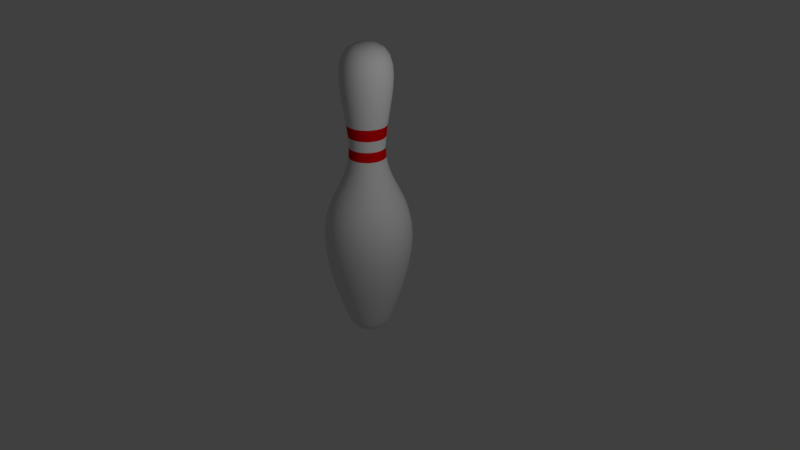 # Source: Pin.blend  (saved by Blender 2.78.0; exported with 4.5.12 LTS)
import bpy
from mathutils import Matrix  # noqa: F401  (used for matrix-valued properties, if any)

bpy.ops.wm.read_factory_settings(use_empty=True)
scene = bpy.context.scene
scene.name = 'Scene'

# ---- collections
col_collection_1 = bpy.data.collections.new('Collection 1'); scene.collection.children.link(col_collection_1)

# ---- materials (node trees are filled in below, after node groups)
mat_strape = bpy.data.materials.new('Strape')
mat_strape.alpha_threshold = 0.0
mat_strape.use_transparent_shadow = False
mat_strape.diffuse_color = (0.8, 0.0, 0.002943, 1.0)
mat_strape.roughness = 0.5
mat_pin = bpy.data.materials.new('Pin')
mat_pin.alpha_threshold = 0.0
mat_pin.use_transparent_shadow = False
mat_pin.roughness = 0.5

# ---- material node trees

# ---- world
world_world = bpy.data.worlds.new('World'); scene.world = world_world
world_world.color = (0.05088, 0.05088, 0.05088)
world_world.use_sun_shadow = False
world_world.sun_shadow_jitter_overblur = 0.0
world_world.cycles.sampling_method = 'MANUAL'

# ---- cameras
cam_camera = bpy.data.cameras.new('Camera')
cam_camera.clip_end = 100.0
cam_camera.lens = 35.0
cam_camera.sensor_width = 32.0
cam_camera.sensor_height = 18.0
cam_camera.ortho_scale = 7.314
cam_camera.dof.focus_distance = 0.0
cam_camera.dof.aperture_fstop = 128.0

# ---- lights
light_lamp = bpy.data.lights.new('Lamp', 'POINT')
light_lamp.transmission_factor = 0.0
light_lamp.cutoff_distance = 30.0
light_lamp.energy = 100.0
light_lamp.shadow_buffer_clip_start = 1.001
light_lamp.shadow_soft_size = 0.1
light_lamp.shadow_maximum_resolution = 0.006
light_lamp.use_absolute_resolution = True

# ---- meshes
me_mesh = bpy.data.meshes.new('Mesh')
me_mesh.from_pydata([(0.2244, 3.729, -6.054e-07), (0.2924, 0.1687, -4.052e-08), (0.2397, 0.05831, -2.396e-08), (0.2205, 0.03687, -1.802e-08), (0.1984, 0.02146, -1.239e-08), (0.1722, 0.01108, -7.398e-09), (0.1404, 0.004741, -3.347e-09), (0.127, 3.781, -0.03403), (0.2168, 3.729, -0.05809), (0.2747, 3.647, -0.07359), (0.3058, 3.54, -0.08195), (0.3155, 3.415, -0.08455), (0.309, 3.274, -0.08281), (0.2916, 3.124, -0.07813), (0.2684, 2.968, -0.07191), (0.2447, 2.812, -0.06557), (0.2258, 2.661, -0.06051), (0.2169, 2.52, -0.05813), (0.2233, 2.393, -0.05983), (0.2514, 2.255, -0.06735), (0.293, 2.134, -0.07852), (0.3431, 2.022, -0.09194), (0.3965, 1.911, -0.1063), (0.4481, 1.797, -0.1201), (0.4926, 1.671, -0.132), (0.5251, 1.526, -0.1407), (0.5402, 1.357, -0.1447), (0.5328, 1.155, -0.1428), (0.4979, 0.9148, -0.1334), (0.4303, 0.629, -0.1153), (0.3248, 0.2907, -0.08702), (0.3019, 0.2242, -0.0809), (0.2824, 0.1687, -0.07567), (0.265, 0.1232, -0.071), (0.2484, 0.08677, -0.06656), (0.2315, 0.05831, -0.06203), (0.213, 0.03687, -0.05707), (0.1916, 0.02146, -0.05135), (0.1663, 0.01108, -0.04456), (0.1357, 0.004741, -0.03635), (0.09856, 0.001444, -0.02641), (0.05375, 0.000195, -0.0144), (0.1139, 3.781, -0.06574), (0.1944, 3.729, -0.1122), (0.2463, 3.647, -0.1422), (0.2742, 3.54, -0.1583), (0.2829, 3.415, -0.1633), (0.2771, 3.274, -0.16), (0.2614, 3.124, -0.1509), (0.2406, 2.968, -0.1389), (0.2194, 2.812, -0.1267), (0.2025, 2.661, -0.1169), (0.1945, 2.52, -0.1123), (0.2002, 2.393, -0.1156), (0.2254, 2.255, -0.1301), (0.2627, 2.134, -0.1517), (0.3076, 2.022, -0.1776), (0.3555, 1.911, -0.2053), (0.4017, 1.797, -0.232), (0.4417, 1.671, -0.255), (0.4707, 1.526, -0.2718), (0.4843, 1.357, -0.2796), (0.4777, 1.155, -0.2758), (0.4464, 0.9148, -0.2577), (0.3858, 0.629, -0.2227), (0.2912, 0.2907, -0.1681), (0.2707, 0.2242, -0.1563), (0.2532, 0.1687, -0.1462), (0.2376, 0.1232, -0.1372), (0.2227, 0.08677, -0.1286), (0.2075, 0.05831, -0.1198), (0.1909, 0.03687, -0.1102), (0.1718, 0.02146, -0.0992), (0.1491, 0.01108, -0.08608), (0.1216, 0.004741, -0.07022), (0.08836, 0.001444, -0.05102), (0.04819, 0.000195, -0.02782), (0.09296, 3.781, -0.09296), (0.1587, 3.729, -0.1587), (0.2011, 3.647, -0.2011), (0.2239, 3.54, -0.2239), (0.231, 3.415, -0.231), (0.2262, 3.274, -0.2262), (0.2134, 3.124, -0.2134), (0.1965, 2.968, -0.1965), (0.1791, 2.812, -0.1791), (0.1653, 2.661, -0.1653), (0.1588, 2.52, -0.1588), (0.1635, 2.393, -0.1635), (0.184, 2.255, -0.184), (0.2145, 2.134, -0.2145), (0.2512, 2.022, -0.2512), (0.2903, 1.911, -0.2903), (0.328, 1.797, -0.328), (0.3606, 1.671, -0.3606), (0.3844, 1.526, -0.3844), (0.3954, 1.357, -0.3954), (0.3901, 1.155, -0.3901), (0.3645, 0.9148, -0.3645), (0.315, 0.629, -0.315), (0.2377, 0.2907, -0.2377), (0.221, 0.2242, -0.221), (0.2067, 0.1687, -0.2067), (0.194, 0.1232, -0.194), (0.1819, 0.08677, -0.1819), (0.1695, 0.05831, -0.1695), (0.1559, 0.03687, -0.1559), (0.1403, 0.02146, -0.1403), (0.1217, 0.01108, -0.1217), (0.09931, 0.004741, -0.09931), (0.07215, 0.001444, -0.07215), (0.03934, 0.000195, -0.03934), (0.06573, 3.781, -0.1139), (0.1122, 3.729, -0.1944), (0.1422, 3.647, -0.2463), (0.1583, 3.54, -0.2742), (0.1633, 3.415, -0.2829), (0.16, 3.274, -0.2771), (0.1509, 3.124, -0.2614), (0.1389, 2.968, -0.2406), (0.1267, 2.812, -0.2194), (0.1169, 2.661, -0.2025), (0.1123, 2.52, -0.1945), (0.1156, 2.393, -0.2002), (0.1301, 2.255, -0.2254), (0.1517, 2.134, -0.2627), (0.1776, 2.022, -0.3076), (0.2053, 1.911, -0.3555), (0.2319, 1.797, -0.4017), (0.255, 1.671, -0.4417), (0.2718, 1.526, -0.4707), (0.2796, 1.357, -0.4843), (0.2758, 1.155, -0.4777), (0.2577, 0.9148, -0.4464), (0.2227, 0.629, -0.3858), (0.1681, 0.2907, -0.2912), (0.1563, 0.2242, -0.2707), (0.1462, 0.1687, -0.2532), (0.1372, 0.1232, -0.2376), (0.1286, 0.08677, -0.2227), (0.1198, 0.05831, -0.2075), (0.1102, 0.03687, -0.1909), (0.0992, 0.02146, -0.1718), (0.08607, 0.01108, -0.1491), (0.07022, 0.004741, -0.1216), (0.05102, 0.001444, -0.08836), (0.02782, 0.000195, -0.04819), (0.03403, 3.781, -0.127), (0.05809, 3.729, -0.2168), (0.07359, 3.647, -0.2747), (0.08195, 3.54, -0.3058), (0.08455, 3.415, -0.3155), (0.08281, 3.274, -0.309), (0.07813, 3.124, -0.2916), (0.07191, 2.968, -0.2684), (0.06557, 2.812, -0.2447), (0.06051, 2.661, -0.2258), (0.05813, 2.52, -0.2169), (0.05983, 2.393, -0.2233), (0.06735, 2.255, -0.2514), (0.07852, 2.134, -0.293), (0.09194, 2.022, -0.3431), (0.1063, 1.911, -0.3965), (0.1201, 1.797, -0.4481), (0.132, 1.671, -0.4926), (0.1407, 1.526, -0.5251), (0.1447, 1.357, -0.5402), (0.1428, 1.155, -0.5328), (0.1334, 0.9148, -0.4979), (0.1153, 0.629, -0.4303), (0.08702, 0.2907, -0.3248), (0.0809, 0.2242, -0.3019), (0.07567, 0.1687, -0.2824), (0.071, 0.1232, -0.265), (0.06656, 0.08677, -0.2484), (0.06203, 0.05831, -0.2315), (0.05707, 0.03687, -0.213), (0.05135, 0.02146, -0.1916), (0.04456, 0.01108, -0.1663), (0.03635, 0.004741, -0.1357), (0.02641, 0.001444, -0.09856), (0.0144, 0.000195, -0.05375), (3.725e-09, 3.781, -0.1315), (-7.451e-09, 3.729, -0.2244), (7.451e-09, 3.647, -0.2843), (2.235e-08, 3.54, -0.3166), (0.0, 3.415, -0.3267), (3.725e-08, 3.274, -0.3199), (2.235e-08, 3.124, -0.3019), (2.98e-08, 2.968, -0.2779), (2.98e-08, 2.812, -0.2534), (2.608e-08, 2.661, -0.2338), (2.608e-08, 2.52, -0.2246), (-1.118e-08, 2.393, -0.2312), (-2.235e-08, 2.255, -0.2602), (-3.725e-08, 2.134, -0.3034), (0.0, 2.022, -0.3552), (7.451e-09, 1.911, -0.4105), (-7.451e-09, 1.797, -0.4639), (1.49e-08, 1.671, -0.51), (0.0, 1.526, -0.5436), (5.96e-08, 1.357, -0.5592), (8.941e-08, 1.155, -0.5516), (8.941e-08, 0.9148, -0.5155), (1.49e-08, 0.629, -0.4455), (-1.49e-08, 0.2907, -0.3362), (-1.49e-08, 0.2242, -0.3126), (-1.49e-08, 0.1687, -0.2924), (-3.725e-08, 0.1232, -0.2743), (0.0, 0.08677, -0.2572), (-7.451e-09, 0.05831, -0.2397), (-7.451e-09, 0.03687, -0.2205), (7.451e-09, 0.02146, -0.1984), (-7.451e-09, 0.01108, -0.1721), (3.725e-09, 0.004741, -0.1404), (-7.451e-09, 0.001444, -0.102), (-1.863e-09, 0.000195, -0.05564), (-0.03403, 3.781, -0.127), (-0.05809, 3.729, -0.2168), (-0.07359, 3.647, -0.2747), (-0.08195, 3.54, -0.3058), (-0.08455, 3.415, -0.3155), (-0.08281, 3.274, -0.309), (-0.07813, 3.124, -0.2916), (-0.07191, 2.968, -0.2684), (-0.06557, 2.812, -0.2447), (-0.06051, 2.661, -0.2258), (-0.05813, 2.52, -0.2169), (-0.05983, 2.393, -0.2233), (-0.06735, 2.255, -0.2514), (-0.07852, 2.134, -0.293), (-0.09194, 2.022, -0.3431), (-0.1063, 1.911, -0.3965), (-0.1201, 1.797, -0.4481), (-0.132, 1.671, -0.4926), (-0.1407, 1.526, -0.5251), (-0.1447, 1.357, -0.5402), (-0.1428, 1.155, -0.5328), (-0.1334, 0.9148, -0.4979), (-0.1153, 0.629, -0.4303), (-0.08702, 0.2907, -0.3248), (-0.0809, 0.2242, -0.3019), (-0.07567, 0.1687, -0.2824), (-0.071, 0.1232, -0.265), (-0.06656, 0.08677, -0.2484), (-0.06203, 0.05831, -0.2315), (-0.05707, 0.03687, -0.213), (-0.05135, 0.02146, -0.1916), (-0.04456, 0.01108, -0.1663), (-0.03635, 0.004741, -0.1357), (-0.02641, 0.001444, -0.09856), (-0.0144, 0.000195, -0.05375), (-0.06573, 3.781, -0.1139), (-0.1122, 3.729, -0.1944), (-0.1422, 3.647, -0.2463), (-0.1583, 3.54, -0.2742), (-0.1633, 3.415, -0.2829), (-0.16, 3.274, -0.2771), (-0.1509, 3.124, -0.2614), (-0.1389, 2.968, -0.2406), (-0.1267, 2.812, -0.2194), (-0.1169, 2.661, -0.2025), (-0.1123, 2.52, -0.1945), (-0.1156, 2.393, -0.2002), (-0.1301, 2.255, -0.2254), (-0.1517, 2.134, -0.2627), (-0.1776, 2.022, -0.3076), (-0.2053, 1.911, -0.3555), (-0.2319, 1.797, -0.4017), (-0.255, 1.671, -0.4417), (-0.2718, 1.526, -0.4707), (-0.2796, 1.357, -0.4843), (-0.2758, 1.155, -0.4777), (-0.2577, 0.9148, -0.4464), (-0.2227, 0.629, -0.3858), (-0.1681, 0.2907, -0.2912), (-0.1563, 0.2242, -0.2707), (-0.1462, 0.1687, -0.2532), (-0.1372, 0.1232, -0.2376), (-0.1286, 0.08677, -0.2227), (-0.1198, 0.05831, -0.2075), (-0.1102, 0.03687, -0.1909), (-0.0992, 0.02146, -0.1718), (-0.08607, 0.01108, -0.1491), (-0.07022, 0.004741, -0.1216), (-0.05102, 0.001444, -0.08836), (-0.02782, 0.000195, -0.04819), (-0.09296, 3.781, -0.09296), (-0.1587, 3.729, -0.1587), (-0.2011, 3.647, -0.2011), (-0.2239, 3.54, -0.2239), (-0.231, 3.415, -0.231), (-0.2262, 3.274, -0.2262), (-0.2134, 3.124, -0.2134), (-0.1965, 2.968, -0.1965), (-0.1791, 2.812, -0.1791), (-0.1653, 2.661, -0.1653), (-0.1588, 2.52, -0.1588), (-0.1635, 2.393, -0.1635), (-0.184, 2.255, -0.184), (-0.2145, 2.134, -0.2145), (-0.2512, 2.022, -0.2512), (-0.2903, 1.911, -0.2903), (-0.328, 1.797, -0.328), (-0.3606, 1.671, -0.3606), (-0.3844, 1.526, -0.3844), (-0.3954, 1.357, -0.3954), (-0.3901, 1.155, -0.3901), (-0.3645, 0.9148, -0.3645), (-0.315, 0.629, -0.315), (-0.2377, 0.2907, -0.2377), (-0.221, 0.2242, -0.221), (-0.2067, 0.1687, -0.2067), (-0.194, 0.1232, -0.194), (-0.1819, 0.08677, -0.1819), (-0.1695, 0.05831, -0.1695), (-0.1559, 0.03687, -0.1559), (-0.1403, 0.02146, -0.1403), (-0.1217, 0.01108, -0.1217), (-0.09931, 0.004741, -0.09931), (-0.07215, 0.001444, -0.07215), (-0.03934, 0.000195, -0.03934), (-0.1139, 3.781, -0.06574), (-0.1944, 3.729, -0.1122), (-0.2463, 3.647, -0.1422), (-0.2742, 3.54, -0.1583), (-0.2829, 3.415, -0.1633), (-0.2771, 3.274, -0.16), (-0.2614, 3.124, -0.1509), (-0.2406, 2.968, -0.1389), (-0.2194, 2.812, -0.1267), (-0.2025, 2.661, -0.1169), (-0.1945, 2.52, -0.1123), (-0.2002, 2.393, -0.1156), (-0.2254, 2.255, -0.1301), (-0.2627, 2.134, -0.1517), (-0.3076, 2.022, -0.1776), (-0.3555, 1.911, -0.2053), (-0.4017, 1.797, -0.232), (-0.4417, 1.671, -0.255), (-0.4707, 1.526, -0.2718), (-0.4843, 1.357, -0.2796), (-0.4777, 1.155, -0.2758), (-0.4464, 0.9148, -0.2577), (-0.3858, 0.629, -0.2227), (-0.2912, 0.2907, -0.1681), (-0.2707, 0.2242, -0.1563), (-0.2532, 0.1687, -0.1462), (-0.2376, 0.1232, -0.1372), (-0.2227, 0.08677, -0.1286), (-0.2075, 0.05831, -0.1198), (-0.1909, 0.03687, -0.1102), (-0.1718, 0.02146, -0.0992), (-0.1491, 0.01108, -0.08607), (-0.1216, 0.004741, -0.07022), (-0.08836, 0.001444, -0.05102), (-0.04819, 0.000195, -0.02782), (-0.127, 3.781, -0.03403), (-0.2168, 3.729, -0.05809), (-0.2747, 3.647, -0.07359), (-0.3058, 3.54, -0.08195), (-0.3155, 3.415, -0.08455), (-0.309, 3.274, -0.08281), (-0.2916, 3.124, -0.07813), (-0.2684, 2.968, -0.07191), (-0.2447, 2.812, -0.06557), (-0.2258, 2.661, -0.06051), (-0.2169, 2.52, -0.05813), (-0.2233, 2.393, -0.05983), (-0.2514, 2.255, -0.06735), (-0.293, 2.134, -0.07852), (-0.3431, 2.022, -0.09194), (-0.3965, 1.911, -0.1063), (-0.4481, 1.797, -0.1201), (-0.4926, 1.671, -0.132), (-0.5251, 1.526, -0.1407), (-0.5402, 1.357, -0.1447), (-0.5328, 1.155, -0.1428), (-0.4979, 0.9148, -0.1334), (-0.4303, 0.629, -0.1153), (-0.3248, 0.2907, -0.08702), (-0.3019, 0.2242, -0.0809), (-0.2824, 0.1687, -0.07567), (-0.265, 0.1232, -0.071), (-0.2484, 0.08677, -0.06656), (-0.2315, 0.05831, -0.06203), (-0.213, 0.03687, -0.05707), (-0.1916, 0.02146, -0.05135), (-0.1663, 0.01108, -0.04456), (-0.1357, 0.004741, -0.03635), (-0.09856, 0.001444, -0.02641), (-0.05375, 0.000195, -0.0144), (-0.1315, 3.781, -6.262e-07), (-0.2244, 3.729, -6.038e-07), (-0.2843, 3.647, -5.778e-07), (-0.3166, 3.54, -5.852e-07), (-0.3267, 3.415, -5.48e-07), (-0.3199, 3.274, -5.554e-07), (-0.3019, 3.124, -5.107e-07), (-0.2779, 2.968, -4.66e-07), (-0.2534, 2.812, -4.958e-07), (-0.2338, 2.661, -4.399e-07), (-0.2246, 2.52, -4.288e-07), (-0.2312, 2.393, -3.58e-07), (-0.2602, 2.255, -3.245e-07), (-0.3034, 2.134, -3.021e-07), (-0.3552, 2.022, -3.319e-07), (-0.4105, 1.911, -3.17e-07), (-0.4639, 1.797, -2.648e-07), (-0.51, 1.671, -3.095e-07), (-0.5436, 1.526, -2.499e-07), (-0.5592, 1.357, -2.499e-07), (-0.5516, 1.155, -2.797e-07), (-0.5155, 0.9148, -2.35e-07), (-0.4455, 0.629, -1.233e-07), (-0.3362, 0.2907, -4.133e-08), (-0.3126, 0.2242, -2.643e-08), (-0.2924, 0.1687, 1.828e-08), (-0.2743, 0.1232, 1.828e-08), (-0.2572, 0.08677, -1.153e-08), (-0.2397, 0.05831, 3.375e-09), (-0.2205, 0.03687, -7.801e-09), (-0.1984, 0.02146, -1.153e-08), (-0.1721, 0.01108, -3.502e-10), (-0.1404, 0.004741, -3.502e-10), (-0.102, 0.001444, 7.1e-09), (-0.05564, 0.000195, 3.375e-09), (-0.127, 3.781, 0.03403), (-0.2168, 3.729, 0.05809), (-0.2747, 3.647, 0.07359), (-0.3058, 3.54, 0.08194), (-0.3155, 3.415, 0.08455), (-0.309, 3.274, 0.08281), (-0.2916, 3.124, 0.07813), (-0.2684, 2.968, 0.07191), (-0.2447, 2.812, 0.06557), (-0.2258, 2.661, 0.06051), (-0.2169, 2.52, 0.05812), (-0.2233, 2.393, 0.05983), (-0.2514, 2.255, 0.06735), (-0.293, 2.134, 0.07852), (-0.3431, 2.022, 0.09194), (-0.3965, 1.911, 0.1063), (-0.4481, 1.797, 0.1201), (-0.4926, 1.671, 0.132), (-0.5251, 1.526, 0.1407), (-0.5402, 1.357, 0.1447), (-0.5328, 1.155, 0.1428), (-0.4979, 0.9148, 0.1334), (-0.4303, 0.629, 0.1153), (-0.3248, 0.2907, 0.08702), (-0.3019, 0.2242, 0.0809), (-0.2824, 0.1687, 0.07567), (-0.265, 0.1232, 0.071), (-0.2484, 0.08677, 0.06656), (-0.2315, 0.05831, 0.06203), (-0.213, 0.03687, 0.05707), (-0.1916, 0.02146, 0.05135), (-0.1663, 0.01108, 0.04456), (-0.1357, 0.004741, 0.03635), (-0.09856, 0.001444, 0.02641), (-0.05375, 0.000195, 0.0144), (-0.1139, 3.781, 0.06573), (-0.1944, 3.729, 0.1122), (-0.2463, 3.647, 0.1422), (-0.2742, 3.54, 0.1583), (-0.2829, 3.415, 0.1633), (-0.2771, 3.274, 0.16), (-0.2614, 3.124, 0.1509), (-0.2406, 2.968, 0.1389), (-0.2194, 2.812, 0.1267), (-0.2025, 2.661, 0.1169), (-0.1945, 2.52, 0.1123), (-0.2002, 2.393, 0.1156), (-0.2254, 2.255, 0.1301), (-0.2627, 2.134, 0.1517), (-0.3076, 2.022, 0.1776), (-0.3555, 1.911, 0.2053), (-0.4017, 1.797, 0.2319), (-0.4417, 1.671, 0.255), (-0.4707, 1.526, 0.2718), (-0.4843, 1.357, 0.2796), (-0.4777, 1.155, 0.2758), (-0.4464, 0.9148, 0.2577), (-0.3858, 0.629, 0.2227), (-0.2912, 0.2907, 0.1681), (-0.2707, 0.2242, 0.1563), (-0.2532, 0.1687, 0.1462), (-0.2376, 0.1232, 0.1372), (-0.2227, 0.08677, 0.1286), (-0.2075, 0.05831, 0.1198), (-0.1909, 0.03687, 0.1102), (-0.1718, 0.02146, 0.0992), (-0.1491, 0.01108, 0.08607), (-0.1216, 0.004741, 0.07022), (-0.08836, 0.001444, 0.05102), (-0.04819, 0.000195, 0.02782), (-0.09296, 3.781, 0.09296), (-0.1587, 3.729, 0.1587), (-0.2011, 3.647, 0.2011), (-0.2239, 3.54, 0.2239), (-0.231, 3.415, 0.231), (-0.2262, 3.274, 0.2262), (-0.2134, 3.124, 0.2134), (-0.1965, 2.968, 0.1965), (-0.1791, 2.812, 0.1791), (-0.1653, 2.661, 0.1653), (-0.1588, 2.52, 0.1588), (-0.1635, 2.393, 0.1635), (-0.184, 2.255, 0.184), (-0.2145, 2.134, 0.2145), (-0.2512, 2.022, 0.2512), (-0.2903, 1.911, 0.2903), (-0.328, 1.797, 0.328), (-0.3606, 1.671, 0.3606), (-0.3844, 1.526, 0.3844), (-0.3954, 1.357, 0.3954), (-0.3901, 1.155, 0.3901), (-0.3645, 0.9148, 0.3645), (-0.315, 0.629, 0.315), (-0.2377, 0.2907, 0.2377), (-0.221, 0.2242, 0.221), (-0.2067, 0.1687, 0.2067), (-0.194, 0.1232, 0.194), (-0.1819, 0.08677, 0.1819), (-0.1695, 0.05831, 0.1695), (-0.1559, 0.03687, 0.1559), (-0.1403, 0.02146, 0.1403), (-0.1217, 0.01108, 0.1217), (-0.09931, 0.004741, 0.09931), (-0.07215, 0.001444, 0.07215), (-0.03934, 0.000195, 0.03934), (-0.06573, 3.781, 0.1139), (-0.1122, 3.729, 0.1944), (-0.1422, 3.647, 0.2463), (-0.1583, 3.54, 0.2742), (-0.1633, 3.415, 0.2829), (-0.16, 3.274, 0.2771), (-0.1509, 3.124, 0.2614), (-0.1389, 2.968, 0.2406), (-0.1267, 2.812, 0.2194), (-0.1169, 2.661, 0.2025), (-0.1123, 2.52, 0.1945), (-0.1156, 2.393, 0.2002), (-0.1301, 2.255, 0.2254), (-0.1517, 2.134, 0.2627), (-0.1776, 2.022, 0.3076), (-0.2053, 1.911, 0.3555), (-0.2319, 1.797, 0.4017), (-0.255, 1.671, 0.4417), (-0.2718, 1.526, 0.4707), (-0.2796, 1.357, 0.4843), (-0.2758, 1.155, 0.4777), (-0.2577, 0.9148, 0.4464), (-0.2227, 0.629, 0.3858), (-0.1681, 0.2907, 0.2912), (-0.1563, 0.2242, 0.2707), (-0.1462, 0.1687, 0.2532), (-0.1372, 0.1232, 0.2376), (-0.1286, 0.08677, 0.2227), (-0.1198, 0.05831, 0.2075), (-0.1102, 0.03687, 0.1909), (-0.0992, 0.02146, 0.1718), (-0.08607, 0.01108, 0.1491), (-0.07022, 0.004741, 0.1216), (-0.05102, 0.001444, 0.08836), (-0.02782, 0.000195, 0.04819), (-0.03403, 3.781, 0.127), (-0.05809, 3.729, 0.2168), (-0.07359, 3.647, 0.2747), (-0.08195, 3.54, 0.3058), (-0.08455, 3.415, 0.3155), (-0.08281, 3.274, 0.309), (-0.07813, 3.124, 0.2916), (-0.07191, 2.968, 0.2684), (-0.06557, 2.812, 0.2447), (-0.06051, 2.661, 0.2258), (-0.05813, 2.52, 0.2169), (-0.05983, 2.393, 0.2233), (-0.06735, 2.255, 0.2514), (-0.07852, 2.134, 0.293), (-0.09194, 2.022, 0.3431), (-0.1063, 1.911, 0.3965), (-0.1201, 1.797, 0.4481), (-0.132, 1.671, 0.4926), (-0.1407, 1.526, 0.5251), (-0.1447, 1.357, 0.5402), (-0.1428, 1.155, 0.5328), (-0.1334, 0.9148, 0.4979), (-0.1153, 0.629, 0.4303), (-0.08702, 0.2907, 0.3248), (-0.0809, 0.2242, 0.3019), (-0.07567, 0.1687, 0.2824), (-0.071, 0.1232, 0.265), (-0.06656, 0.08677, 0.2484), (-0.06203, 0.05831, 0.2315), (-0.05707, 0.03687, 0.213), (-0.05135, 0.02146, 0.1916), (-0.04456, 0.01108, 0.1663), (-0.03635, 0.004741, 0.1357), (-0.02641, 0.001444, 0.09856), (-0.0144, 0.000195, 0.05375), (3.725e-09, 3.781, 0.1315), (-1.118e-08, 3.729, 0.2244), (7.451e-09, 3.647, 0.2843), (-3.725e-08, 3.54, 0.3166), (1.49e-08, 3.415, 0.3267), (-2.235e-08, 3.274, 0.3199), (-2.235e-08, 3.124, 0.3019), (2.98e-08, 2.968, 0.2779), (-1.49e-08, 2.812, 0.2534), (-1.118e-08, 2.661, 0.2338), (-7.451e-09, 2.52, 0.2246), (7.451e-09, 2.393, 0.2312), (5.96e-08, 2.255, 0.2602), (4.47e-08, 2.134, 0.3034), (0.0, 2.022, 0.3552), (0.0, 1.911, 0.4105), (4.47e-08, 1.797, 0.4639), (-4.47e-08, 1.671, 0.51), (-1.49e-08, 1.526, 0.5436), (-1.49e-08, 1.357, 0.5592), (-1.192e-07, 1.155, 0.5516), (-8.941e-08, 0.9148, 0.5155), (-3.725e-08, 0.629, 0.4455), (1.49e-08, 0.2907, 0.3362), (2.98e-08, 0.2242, 0.3126), (4.47e-08, 0.1687, 0.2924), (5.215e-08, 0.1232, 0.2743), (2.235e-08, 0.08677, 0.2572), (4.098e-08, 0.05831, 0.2397), (1.863e-08, 0.03687, 0.2205), (1.49e-08, 0.02146, 0.1984), (0.0, 0.01108, 0.1721), (7.451e-09, 0.004741, 0.1404), (9.313e-09, 0.001444, 0.102), (-1.863e-09, 0.000195, 0.05564), (0.0, 0.0, 0.0), (0.03403, 3.781, 0.127), (0.05809, 3.729, 0.2168), (0.07359, 3.647, 0.2747), (0.08195, 3.54, 0.3058), (0.08455, 3.415, 0.3155), (0.08281, 3.274, 0.309), (0.07813, 3.124, 0.2916), (0.07191, 2.968, 0.2684), (0.06557, 2.812, 0.2447), (0.06051, 2.661, 0.2258), (0.05813, 2.52, 0.2169), (0.05983, 2.393, 0.2233), (0.06735, 2.255, 0.2514), (0.07852, 2.134, 0.293), (0.09194, 2.022, 0.3431), (0.1063, 1.911, 0.3965), (0.1201, 1.797, 0.4481), (0.132, 1.671, 0.4926), (0.1407, 1.526, 0.5251), (0.1447, 1.357, 0.5402), (0.1428, 1.155, 0.5328), (0.1334, 0.9148, 0.4979), (0.1153, 0.629, 0.4303), (0.08702, 0.2907, 0.3248), (0.0809, 0.2242, 0.3019), (0.07567, 0.1687, 0.2824), (0.071, 0.1232, 0.265), (0.06656, 0.08677, 0.2484), (0.06203, 0.05831, 0.2315), (0.05707, 0.03687, 0.213), (0.05135, 0.02146, 0.1916), (0.04456, 0.01108, 0.1663), (0.03635, 0.004741, 0.1357), (0.02641, 0.001444, 0.09856), (0.0144, 0.000195, 0.05375), (0.0, 3.8, -6.191e-07), (0.06573, 3.781, 0.1139), (0.1122, 3.729, 0.1944), (0.1422, 3.647, 0.2463), (0.1583, 3.54, 0.2742), (0.1633, 3.415, 0.2829), (0.16, 3.274, 0.2771), (0.1509, 3.124, 0.2614), (0.1389, 2.968, 0.2406), (0.1267, 2.812, 0.2194), (0.1169, 2.661, 0.2025), (0.1123, 2.52, 0.1945), (0.1156, 2.393, 0.2002), (0.1301, 2.255, 0.2254), (0.1517, 2.134, 0.2627), (0.1776, 2.022, 0.3076), (0.2053, 1.911, 0.3555), (0.2319, 1.797, 0.4017), (0.255, 1.671, 0.4417), (0.2718, 1.526, 0.4707), (0.2796, 1.357, 0.4843), (0.2758, 1.155, 0.4777), (0.2577, 0.9148, 0.4464), (0.2227, 0.629, 0.3858), (0.1681, 0.2907, 0.2912), (0.1563, 0.2242, 0.2707), (0.1462, 0.1687, 0.2532), (0.1372, 0.1232, 0.2376), (0.1286, 0.08677, 0.2227), (0.1198, 0.05831, 0.2075), (0.1102, 0.03687, 0.1909), (0.0992, 0.02146, 0.1718), (0.08607, 0.01108, 0.1491), (0.07022, 0.004741, 0.1216), (0.05102, 0.001444, 0.08836), (0.02782, 0.000195, 0.04819), (0.09296, 3.781, 0.09296), (0.1587, 3.729, 0.1587), (0.2011, 3.647, 0.2011), (0.2239, 3.54, 0.2239), (0.231, 3.415, 0.231), (0.2262, 3.274, 0.2262), (0.2134, 3.124, 0.2134), (0.1965, 2.968, 0.1965), (0.1791, 2.812, 0.1791), (0.1653, 2.661, 0.1653), (0.1588, 2.52, 0.1588), (0.1635, 2.393, 0.1635), (0.184, 2.255, 0.184), (0.2145, 2.134, 0.2145), (0.2512, 2.022, 0.2512), (0.2903, 1.911, 0.2903), (0.328, 1.797, 0.328), (0.3606, 1.671, 0.3606), (0.3844, 1.526, 0.3844), (0.3954, 1.357, 0.3954), (0.3901, 1.155, 0.3901), (0.3645, 0.9148, 0.3645), (0.315, 0.629, 0.315), (0.2377, 0.2907, 0.2377), (0.221, 0.2242, 0.221), (0.2067, 0.1687, 0.2067), (0.194, 0.1232, 0.194), (0.1819, 0.08677, 0.1819), (0.1695, 0.05831, 0.1695), (0.1559, 0.03687, 0.1559), (0.1403, 0.02146, 0.1403), (0.1217, 0.01108, 0.1217), (0.09931, 0.004741, 0.09931), (0.07215, 0.001444, 0.07215), (0.03934, 0.000195, 0.03934), (0.1139, 3.781, 0.06573), (0.1944, 3.729, 0.1122), (0.2463, 3.647, 0.1422), (0.2742, 3.54, 0.1583), (0.2829, 3.415, 0.1633), (0.2771, 3.274, 0.16), (0.2614, 3.124, 0.1509), (0.2406, 2.968, 0.1389), (0.2194, 2.812, 0.1267), (0.2025, 2.661, 0.1169), (0.1945, 2.52, 0.1123), (0.2002, 2.393, 0.1156), (0.2254, 2.255, 0.1301), (0.2627, 2.134, 0.1517), (0.3076, 2.022, 0.1776), (0.3555, 1.911, 0.2053), (0.4017, 1.797, 0.2319), (0.4417, 1.671, 0.255), (0.4707, 1.526, 0.2718), (0.4843, 1.357, 0.2796), (0.4777, 1.155, 0.2758), (0.4464, 0.9148, 0.2577), (0.3858, 0.629, 0.2227), (0.2912, 0.2907, 0.1681), (0.2707, 0.2242, 0.1563), (0.2532, 0.1687, 0.1462), (0.2376, 0.1232, 0.1372), (0.2227, 0.08677, 0.1286), (0.2075, 0.05831, 0.1198), (0.1909, 0.03687, 0.1102), (0.1718, 0.02146, 0.0992), (0.1491, 0.01108, 0.08607), (0.1216, 0.004741, 0.07022), (0.08836, 0.001444, 0.05102), (0.04819, 0.000195, 0.02782), (0.127, 3.781, 0.03403), (0.2168, 3.729, 0.05809), (0.2747, 3.647, 0.07359), (0.3058, 3.54, 0.08194), (0.3155, 3.415, 0.08455), (0.309, 3.274, 0.08281), (0.2916, 3.124, 0.07813), (0.2684, 2.968, 0.07191), (0.2447, 2.812, 0.06557), (0.2258, 2.661, 0.06051), (0.2169, 2.52, 0.05812), (0.2233, 2.393, 0.05983), (0.2514, 2.255, 0.06735), (0.293, 2.134, 0.07852), (0.3431, 2.022, 0.09194), (0.3965, 1.911, 0.1063), (0.4481, 1.797, 0.1201), (0.4926, 1.671, 0.132), (0.5251, 1.526, 0.1407), (0.5402, 1.357, 0.1447), (0.5328, 1.155, 0.1428), (0.4979, 0.9148, 0.1334), (0.4303, 0.629, 0.1153), (0.3248, 0.2907, 0.08702), (0.3019, 0.2242, 0.0809), (0.2824, 0.1687, 0.07567), (0.265, 0.1232, 0.071), (0.2484, 0.08677, 0.06656), (0.2315, 0.05831, 0.06203), (0.213, 0.03687, 0.05707), (0.1916, 0.02146, 0.05135), (0.1663, 0.01108, 0.04456), (0.1357, 0.004741, 0.03635), (0.09856, 0.001444, 0.02641), (0.05375, 0.000195, 0.0144), (0.1315, 3.781, -6.187e-07), (0.2843, 3.647, -5.852e-07), (0.3166, 3.54, -5.48e-07), (0.3267, 3.415, -5.48e-07), (0.3199, 3.274, -5.182e-07), (0.3019, 3.124, -4.958e-07), (0.2779, 2.968, -5.405e-07), (0.2534, 2.812, -4.586e-07), (0.2338, 2.661, -4.288e-07), (0.2246, 2.52, -4.139e-07), (0.2312, 2.393, -4.064e-07), (0.2602, 2.255, -4.66e-07), (0.3034, 2.134, -3.841e-07), (0.3552, 2.022, -3.319e-07), (0.4105, 1.911, -3.245e-07), (0.4639, 1.797, -3.543e-07), (0.51, 1.671, -2.648e-07), (0.5436, 1.526, -2.35e-07), (0.5592, 1.357, -1.903e-07), (0.5516, 1.155, -7.113e-08), (0.5155, 0.9148, -2.643e-08), (0.4455, 0.629, -8.603e-08), (0.3362, 0.2907, -5.623e-08), (0.3126, 0.2242, -8.603e-08), (0.2743, 0.1232, -9.348e-08), (0.2572, 0.08677, -4.878e-08), (0.102, 0.001444, -4.076e-09), (0.05564, 0.000195, 2.444e-09)], [], [(830, 831, 25, 24), (817, 818, 12, 11), (5, 6, 39, 38), (831, 832, 26, 25), (818, 819, 13, 12), (6, 840, 40, 39), (832, 833, 27, 26), (819, 820, 14, 13), (840, 841, 41, 40), (833, 834, 28, 27), (820, 821, 15, 14), (841, 637, 41), (834, 835, 29, 28), (821, 822, 16, 15), (835, 836, 30, 29), (822, 823, 17, 16), (836, 837, 31, 30), (823, 824, 18, 17), (837, 1, 32, 31), (824, 825, 19, 18), (1, 838, 33, 32), (825, 826, 20, 19), (673, 814, 7), (838, 839, 34, 33), (826, 827, 21, 20), (814, 0, 8, 7), (839, 2, 35, 34), (827, 828, 22, 21), (0, 815, 9, 8), (2, 3, 36, 35), (828, 829, 23, 22), (815, 816, 10, 9), (3, 4, 37, 36), (829, 830, 24, 23), (816, 817, 11, 10), (4, 5, 38, 37), (15, 16, 51, 50), (29, 30, 65, 64), (16, 17, 52, 51), (30, 31, 66, 65), (17, 18, 53, 52), (31, 32, 67, 66), (18, 19, 54, 53), (32, 33, 68, 67), (19, 20, 55, 54), (673, 7, 42), (33, 34, 69, 68), (20, 21, 56, 55), (7, 8, 43, 42), (34, 35, 70, 69), (21, 22, 57, 56), (8, 9, 44, 43), (35, 36, 71, 70), (22, 23, 58, 57), (9, 10, 45, 44), (36, 37, 72, 71), (23, 24, 59, 58), (10, 11, 46, 45), (37, 38, 73, 72), (24, 25, 60, 59), (11, 12, 47, 46), (38, 39, 74, 73), (25, 26, 61, 60), (12, 13, 48, 47), (39, 40, 75, 74), (26, 27, 62, 61), (13, 14, 49, 48), (40, 41, 76, 75), (27, 28, 63, 62), (14, 15, 50, 49), (41, 637, 76), (28, 29, 64, 63), (44, 45, 80, 79), (71, 72, 107, 106), (58, 59, 94, 93), (45, 46, 81, 80), (72, 73, 108, 107), (59, 60, 95, 94), (46, 47, 82, 81), (73, 74, 109, 108), (60, 61, 96, 95), (47, 48, 83, 82), (74, 75, 110, 109), (61, 62, 97, 96), (48, 49, 84, 83), (75, 76, 111, 110), (62, 63, 98, 97), (49, 50, 85, 84), (76, 637, 111), (63, 64, 99, 98), (50, 51, 86, 85), (64, 65, 100, 99), (51, 52, 87, 86), (65, 66, 101, 100), (52, 53, 88, 87), (66, 67, 102, 101), (53, 54, 89, 88), (67, 68, 103, 102), (54, 55, 90, 89), (673, 42, 77), (68, 69, 104, 103), (55, 56, 91, 90), (42, 43, 78, 77), (69, 70, 105, 104), (56, 57, 92, 91), (43, 44, 79, 78), (70, 71, 106, 105), (57, 58, 93, 92), (100, 101, 136, 135), (87, 88, 123, 122), (101, 102, 137, 136), (88, 89, 124, 123), (102, 103, 138, 137), (89, 90, 125, 124), (673, 77, 112), (103, 104, 139, 138), (90, 91, 126, 125), (77, 78, 113, 112), (104, 105, 140, 139), (91, 92, 127, 126), (78, 79, 114, 113), (105, 106, 141, 140), (92, 93, 128, 127), (79, 80, 115, 114), (106, 107, 142, 141), (93, 94, 129, 128), (80, 81, 116, 115), (107, 108, 143, 142), (94, 95, 130, 129), (81, 82, 117, 116), (108, 109, 144, 143), (95, 96, 131, 130), (82, 83, 118, 117), (109, 110, 145, 144), (96, 97, 132, 131), (83, 84, 119, 118), (110, 111, 146, 145), (97, 98, 133, 132), (84, 85, 120, 119), (111, 637, 146), (98, 99, 134, 133), (85, 86, 121, 120), (99, 100, 135, 134), (86, 87, 122, 121), (142, 143, 178, 177), (129, 130, 165, 164), (116, 117, 152, 151), (143, 144, 179, 178), (130, 131, 166, 165), (117, 118, 153, 152), (144, 145, 180, 179), (131, 132, 167, 166), (118, 119, 154, 153), (145, 146, 181, 180), (132, 133, 168, 167), (119, 120, 155, 154), (146, 637, 181), (133, 134, 169, 168), (120, 121, 156, 155), (134, 135, 170, 169), (121, 122, 157, 156), (135, 136, 171, 170), (122, 123, 158, 157), (136, 137, 172, 171), (123, 124, 159, 158), (137, 138, 173, 172), (124, 125, 160, 159), (673, 112, 147), (138, 139, 174, 173), (125, 126, 161, 160), (112, 113, 148, 147), (139, 140, 175, 174), (126, 127, 162, 161), (113, 114, 149, 148), (140, 141, 176, 175), (127, 128, 163, 162), (114, 115, 150, 149), (141, 142, 177, 176), (128, 129, 164, 163), (115, 116, 151, 150), (171, 172, 207, 206), (158, 159, 194, 193), (172, 173, 208, 207), (159, 160, 195, 194), (673, 147, 182), (173, 174, 209, 208), (160, 161, 196, 195), (147, 148, 183, 182), (174, 175, 210, 209), (161, 162, 197, 196), (148, 149, 184, 183), (175, 176, 211, 210), (162, 163, 198, 197), (149, 150, 185, 184), (176, 177, 212, 211), (163, 164, 199, 198), (150, 151, 186, 185), (177, 178, 213, 212), (164, 165, 200, 199), (151, 152, 187, 186), (178, 179, 214, 213), (165, 166, 201, 200), (152, 153, 188, 187), (179, 180, 215, 214), (166, 167, 202, 201), (153, 154, 189, 188), (180, 181, 216, 215), (167, 168, 203, 202), (154, 155, 190, 189), (181, 637, 216), (168, 169, 204, 203), (155, 156, 191, 190), (169, 170, 205, 204), (156, 157, 192, 191), (170, 171, 206, 205), (157, 158, 193, 192), (200, 201, 236, 235), (187, 188, 223, 222), (214, 215, 250, 249), (201, 202, 237, 236), (188, 189, 224, 223), (215, 216, 251, 250), (202, 203, 238, 237), (189, 190, 225, 224), (216, 637, 251), (203, 204, 239, 238), (190, 191, 226, 225), (204, 205, 240, 239), (191, 192, 227, 226), (205, 206, 241, 240), (192, 193, 228, 227), (206, 207, 242, 241), (193, 194, 229, 228), (207, 208, 243, 242), (194, 195, 230, 229), (673, 182, 217), (208, 209, 244, 243), (195, 196, 231, 230), (182, 183, 218, 217), (209, 210, 245, 244), (196, 197, 232, 231), (183, 184, 219, 218), (210, 211, 246, 245), (197, 198, 233, 232), (184, 185, 220, 219), (211, 212, 247, 246), (198, 199, 234, 233), (185, 186, 221, 220), (212, 213, 248, 247), (199, 200, 235, 234), (186, 187, 222, 221), (213, 214, 249, 248), (229, 230, 265, 264), (673, 217, 252), (243, 244, 279, 278), (230, 231, 266, 265), (217, 218, 253, 252), (244, 245, 280, 279), (231, 232, 267, 266), (218, 219, 254, 253), (245, 246, 281, 280), (232, 233, 268, 267), (219, 220, 255, 254), (246, 247, 282, 281), (233, 234, 269, 268), (220, 221, 256, 255), (247, 248, 283, 282), (234, 235, 270, 269), (221, 222, 257, 256), (248, 249, 284, 283), (235, 236, 271, 270), (222, 223, 258, 257), (249, 250, 285, 284), (236, 237, 272, 271), (223, 224, 259, 258), (250, 251, 286, 285), (237, 238, 273, 272), (224, 225, 260, 259), (251, 637, 286), (238, 239, 274, 273), (225, 226, 261, 260), (239, 240, 275, 274), (226, 227, 262, 261), (240, 241, 276, 275), (227, 228, 263, 262), (241, 242, 277, 276), (228, 229, 264, 263), (242, 243, 278, 277), (258, 259, 294, 293), (285, 286, 321, 320), (272, 273, 308, 307), (259, 260, 295, 294), (286, 637, 321), (273, 274, 309, 308), (260, 261, 296, 295), (274, 275, 310, 309), (261, 262, 297, 296), (275, 276, 311, 310), (262, 263, 298, 297), (276, 277, 312, 311), (263, 264, 299, 298), (277, 278, 313, 312), (264, 265, 300, 299), (673, 252, 287), (278, 279, 314, 313), (265, 266, 301, 300), (252, 253, 288, 287), (279, 280, 315, 314), (266, 267, 302, 301), (253, 254, 289, 288), (280, 281, 316, 315), (267, 268, 303, 302), (254, 255, 290, 289), (281, 282, 317, 316), (268, 269, 304, 303), (255, 256, 291, 290), (282, 283, 318, 317), (269, 270, 305, 304), (256, 257, 292, 291), (283, 284, 319, 318), (270, 271, 306, 305), (257, 258, 293, 292), (284, 285, 320, 319), (271, 272, 307, 306), (287, 288, 323, 322), (314, 315, 350, 349), (301, 302, 337, 336), (288, 289, 324, 323), (315, 316, 351, 350), (302, 303, 338, 337), (289, 290, 325, 324), (316, 317, 352, 351), (303, 304, 339, 338), (290, 291, 326, 325), (317, 318, 353, 352), (304, 305, 340, 339), (291, 292, 327, 326), (318, 319, 354, 353), (305, 306, 341, 340), (292, 293, 328, 327), (319, 320, 355, 354), (306, 307, 342, 341), (293, 294, 329, 328), (320, 321, 356, 355), (307, 308, 343, 342), (294, 295, 330, 329), (321, 637, 356), (308, 309, 344, 343), (295, 296, 331, 330), (309, 310, 345, 344), (296, 297, 332, 331), (310, 311, 346, 345), (297, 298, 333, 332), (311, 312, 347, 346), (298, 299, 334, 333), (312, 313, 348, 347), (299, 300, 335, 334), (673, 287, 322), (313, 314, 349, 348), (300, 301, 336, 335), (343, 344, 379, 378), (330, 331, 366, 365), (344, 345, 380, 379), (331, 332, 367, 366), (345, 346, 381, 380), (332, 333, 368, 367), (346, 347, 382, 381), (333, 334, 369, 368), (347, 348, 383, 382), (334, 335, 370, 369), (673, 322, 357), (348, 349, 384, 383), (335, 336, 371, 370), (322, 323, 358, 357), (349, 350, 385, 384), (336, 337, 372, 371), (323, 324, 359, 358), (350, 351, 386, 385), (337, 338, 373, 372), (324, 325, 360, 359), (351, 352, 387, 386), (338, 339, 374, 373), (325, 326, 361, 360), (352, 353, 388, 387), (339, 340, 375, 374), (326, 327, 362, 361), (353, 354, 389, 388), (340, 341, 376, 375), (327, 328, 363, 362), (354, 355, 390, 389), (341, 342, 377, 376), (328, 329, 364, 363), (355, 356, 391, 390), (342, 343, 378, 377), (329, 330, 365, 364), (356, 637, 391), (372, 373, 408, 407), (359, 360, 395, 394), (386, 387, 422, 421), (373, 374, 409, 408), (360, 361, 396, 395), (387, 388, 423, 422), (374, 375, 410, 409), (361, 362, 397, 396), (388, 389, 424, 423), (375, 376, 411, 410), (362, 363, 398, 397), (389, 390, 425, 424), (376, 377, 412, 411), (363, 364, 399, 398), (390, 391, 426, 425), (377, 378, 413, 412), (364, 365, 400, 399), (391, 637, 426), (378, 379, 414, 413), (365, 366, 401, 400), (379, 380, 415, 414), (366, 367, 402, 401), (380, 381, 416, 415), (367, 368, 403, 402), (381, 382, 417, 416), (368, 369, 404, 403), (382, 383, 418, 417), (369, 370, 405, 404), (673, 357, 392), (383, 384, 419, 418), (370, 371, 406, 405), (357, 358, 393, 392), (384, 385, 420, 419), (371, 372, 407, 406), (358, 359, 394, 393), (385, 386, 421, 420), (401, 402, 437, 436), (415, 416, 451, 450), (402, 403, 438, 437), (416, 417, 452, 451), (403, 404, 439, 438), (417, 418, 453, 452), (404, 405, 440, 439), (673, 392, 427), (418, 419, 454, 453), (405, 406, 441, 440), (392, 393, 428, 427), (419, 420, 455, 454), (406, 407, 442, 441), (393, 394, 429, 428), (420, 421, 456, 455), (407, 408, 443, 442), (394, 395, 430, 429), (421, 422, 457, 456), (408, 409, 444, 443), (395, 396, 431, 430), (422, 423, 458, 457), (409, 410, 445, 444), (396, 397, 432, 431), (423, 424, 459, 458), (410, 411, 446, 445), (397, 398, 433, 432), (424, 425, 460, 459), (411, 412, 447, 446), (398, 399, 434, 433), (425, 426, 461, 460), (412, 413, 448, 447), (399, 400, 435, 434), (426, 637, 461), (413, 414, 449, 448), (400, 401, 436, 435), (414, 415, 450, 449), (430, 431, 466, 465), (457, 458, 493, 492), (444, 445, 480, 479), (431, 432, 467, 466), (458, 459, 494, 493), (445, 446, 481, 480), (432, 433, 468, 467), (459, 460, 495, 494), (446, 447, 482, 481), (433, 434, 469, 468), (460, 461, 496, 495), (447, 448, 483, 482), (434, 435, 470, 469), (461, 637, 496), (448, 449, 484, 483), (435, 436, 471, 470), (449, 450, 485, 484), (436, 437, 472, 471), (450, 451, 486, 485), (437, 438, 473, 472), (451, 452, 487, 486), (438, 439, 474, 473), (452, 453, 488, 487), (439, 440, 475, 474), (673, 427, 462), (453, 454, 489, 488), (440, 441, 476, 475), (427, 428, 463, 462), (454, 455, 490, 489), (441, 442, 477, 476), (428, 429, 464, 463), (455, 456, 491, 490), (442, 443, 478, 477), (429, 430, 465, 464), (456, 457, 492, 491), (443, 444, 479, 478), (486, 487, 522, 521), (473, 474, 509, 508), (487, 488, 523, 522), (474, 475, 510, 509), (673, 462, 497), (488, 489, 524, 523), (475, 476, 511, 510), (462, 463, 498, 497), (489, 490, 525, 524), (476, 477, 512, 511), (463, 464, 499, 498), (490, 491, 526, 525), (477, 478, 513, 512), (464, 465, 500, 499), (491, 492, 527, 526), (478, 479, 514, 513), (465, 466, 501, 500), (492, 493, 528, 527), (479, 480, 515, 514), (466, 467, 502, 501), (493, 494, 529, 528), (480, 481, 516, 515), (467, 468, 503, 502), (494, 495, 530, 529), (481, 482, 517, 516), (468, 469, 504, 503), (495, 496, 531, 530), (482, 483, 518, 517), (469, 470, 505, 504), (496, 637, 531), (483, 484, 519, 518), (470, 471, 506, 505), (484, 485, 520, 519), (471, 472, 507, 506), (485, 486, 521, 520), (472, 473, 508, 507), (528, 529, 564, 563), (515, 516, 551, 550), (502, 503, 538, 537), (529, 530, 565, 564), (516, 517, 552, 551), (503, 504, 539, 538), (530, 531, 566, 565), (517, 518, 553, 552), (504, 505, 540, 539), (531, 637, 566), (518, 519, 554, 553), (505, 506, 541, 540), (519, 520, 555, 554), (506, 507, 542, 541), (520, 521, 556, 555), (507, 508, 543, 542), (521, 522, 557, 556), (508, 509, 544, 543), (522, 523, 558, 557), (509, 510, 545, 544), (673, 497, 532), (523, 524, 559, 558), (510, 511, 546, 545), (497, 498, 533, 532), (524, 525, 560, 559), (511, 512, 547, 546), (498, 499, 534, 533), (525, 526, 561, 560), (512, 513, 548, 547), (499, 500, 535, 534), (526, 527, 562, 561), (513, 514, 549, 548), (500, 501, 536, 535), (527, 528, 563, 562), (514, 515, 550, 549), (501, 502, 537, 536), (557, 558, 593, 592), (544, 545, 580, 579), (673, 532, 567), (558, 559, 594, 593), (545, 546, 581, 580), (532, 533, 568, 567), (559, 560, 595, 594), (546, 547, 582, 581), (533, 534, 569, 568), (560, 561, 596, 595), (547, 548, 583, 582), (534, 535, 570, 569), (561, 562, 597, 596), (548, 549, 584, 583), (535, 536, 571, 570), (562, 563, 598, 597), (549, 550, 585, 584), (536, 537, 572, 571), (563, 564, 599, 598), (550, 551, 586, 585), (537, 538, 573, 572), (564, 565, 600, 599), (551, 552, 587, 586), (538, 539, 574, 573), (565, 566, 601, 600), (552, 553, 588, 587), (539, 540, 575, 574), (566, 637, 601), (553, 554, 589, 588), (540, 541, 576, 575), (554, 555, 590, 589), (541, 542, 577, 576), (555, 556, 591, 590), (542, 543, 578, 577), (556, 557, 592, 591), (543, 544, 579, 578), (586, 587, 622, 621), (573, 574, 609, 608), (600, 601, 636, 635), (587, 588, 623, 622), (574, 575, 610, 609), (601, 637, 636), (588, 589, 624, 623), (575, 576, 611, 610), (589, 590, 625, 624), (576, 577, 612, 611), (590, 591, 626, 625), (577, 578, 613, 612), (591, 592, 627, 626), (578, 579, 614, 613), (592, 593, 628, 627), (579, 580, 615, 614), (673, 567, 602), (593, 594, 629, 628), (580, 581, 616, 615), (567, 568, 603, 602), (594, 595, 630, 629), (581, 582, 617, 616), (568, 569, 604, 603), (595, 596, 631, 630), (582, 583, 618, 617), (569, 570, 605, 604), (596, 597, 632, 631), (583, 584, 619, 618), (570, 571, 606, 605), (597, 598, 633, 632), (584, 585, 620, 619), (571, 572, 607, 606), (598, 599, 634, 633), (585, 586, 621, 620), (572, 573, 608, 607), (599, 600, 635, 634), (615, 616, 652, 651), (602, 603, 639, 638), (629, 630, 666, 665), (616, 617, 653, 652), (603, 604, 640, 639), (630, 631, 667, 666), (617, 618, 654, 653), (604, 605, 641, 640), (631, 632, 668, 667), (618, 619, 655, 654), (605, 606, 642, 641), (632, 633, 669, 668), (619, 620, 656, 655), (606, 607, 643, 642), (633, 634, 670, 669), (620, 621, 657, 656), (607, 608, 644, 643), (634, 635, 671, 670), (621, 622, 658, 657), (608, 609, 645, 644), (635, 636, 672, 671), (622, 623, 659, 658), (609, 610, 646, 645), (636, 637, 672), (623, 624, 660, 659), (610, 611, 647, 646), (624, 625, 661, 660), (611, 612, 648, 647), (625, 626, 662, 661), (612, 613, 649, 648), (626, 627, 663, 662), (613, 614, 650, 649), (627, 628, 664, 663), (614, 615, 651, 650), (673, 602, 638), (628, 629, 665, 664), (645, 646, 682, 681), (672, 637, 708), (659, 660, 696, 695), (646, 647, 683, 682), (660, 661, 697, 696), (647, 648, 684, 683), (661, 662, 698, 697), (648, 649, 685, 684), (662, 663, 699, 698), (649, 650, 686, 685), (663, 664, 700, 699), (650, 651, 687, 686), (673, 638, 674), (664, 665, 701, 700), (651, 652, 688, 687), (638, 639, 675, 674), (665, 666, 702, 701), (652, 653, 689, 688), (639, 640, 676, 675), (666, 667, 703, 702), (653, 654, 690, 689), (640, 641, 677, 676), (667, 668, 704, 703), (654, 655, 691, 690), (641, 642, 678, 677), (668, 669, 705, 704), (655, 656, 692, 691), (642, 643, 679, 678), (669, 670, 706, 705), (656, 657, 693, 692), (643, 644, 680, 679), (670, 671, 707, 706), (657, 658, 694, 693), (644, 645, 681, 680), (671, 672, 708, 707), (658, 659, 695, 694), (675, 676, 711, 710), (702, 703, 738, 737), (689, 690, 725, 724), (676, 677, 712, 711), (703, 704, 739, 738), (690, 691, 726, 725), (677, 678, 713, 712), (704, 705, 740, 739), (691, 692, 727, 726), (678, 679, 714, 713), (705, 706, 741, 740), (692, 693, 728, 727), (679, 680, 715, 714), (706, 707, 742, 741), (693, 694, 729, 728), (680, 681, 716, 715), (707, 708, 743, 742), (694, 695, 730, 729), (681, 682, 717, 716), (708, 637, 743), (695, 696, 731, 730), (682, 683, 718, 717), (696, 697, 732, 731), (683, 684, 719, 718), (697, 698, 733, 732), (684, 685, 720, 719), (698, 699, 734, 733), (685, 686, 721, 720), (699, 700, 735, 734), (686, 687, 722, 721), (673, 674, 709), (700, 701, 736, 735), (687, 688, 723, 722), (674, 675, 710, 709), (701, 702, 737, 736), (688, 689, 724, 723), (731, 732, 767, 766), (718, 719, 754, 753), (732, 733, 768, 767), (719, 720, 755, 754), (733, 734, 769, 768), (720, 721, 756, 755), (734, 735, 770, 769), (721, 722, 757, 756), (673, 709, 744), (735, 736, 771, 770), (722, 723, 758, 757), (709, 710, 745, 744), (736, 737, 772, 771), (723, 724, 759, 758), (710, 711, 746, 745), (737, 738, 773, 772), (724, 725, 760, 759), (711, 712, 747, 746), (738, 739, 774, 773), (725, 726, 761, 760), (712, 713, 748, 747), (739, 740, 775, 774), (726, 727, 762, 761), (713, 714, 749, 748), (740, 741, 776, 775), (727, 728, 763, 762), (714, 715, 750, 749), (741, 742, 777, 776), (728, 729, 764, 763), (715, 716, 751, 750), (742, 743, 778, 777), (729, 730, 765, 764), (716, 717, 752, 751), (743, 637, 778), (730, 731, 766, 765), (717, 718, 753, 752), (760, 761, 796, 795), (747, 748, 783, 782), (774, 775, 810, 809), (761, 762, 797, 796), (748, 749, 784, 783), (775, 776, 811, 810), (762, 763, 798, 797), (749, 750, 785, 784), (776, 777, 812, 811), (763, 764, 799, 798), (750, 751, 786, 785), (777, 778, 813, 812), (764, 765, 800, 799), (751, 752, 787, 786), (778, 637, 813), (765, 766, 801, 800), (752, 753, 788, 787), (766, 767, 802, 801), (753, 754, 789, 788), (767, 768, 803, 802), (754, 755, 790, 789), (768, 769, 804, 803), (755, 756, 791, 790), (769, 770, 805, 804), (756, 757, 792, 791), (673, 744, 779), (770, 771, 806, 805), (757, 758, 793, 792), (744, 745, 780, 779), (771, 772, 807, 806), (758, 759, 794, 793), (745, 746, 781, 780), (772, 773, 808, 807), (759, 760, 795, 794), (746, 747, 782, 781), (773, 774, 809, 808), (795, 796, 830, 829), (782, 783, 817, 816), (809, 810, 5, 4), (796, 797, 831, 830), (783, 784, 818, 817), (810, 811, 6, 5), (797, 798, 832, 831), (784, 785, 819, 818), (811, 812, 840, 6), (798, 799, 833, 832), (785, 786, 820, 819), (812, 813, 841, 840), (799, 800, 834, 833), (786, 787, 821, 820), (813, 637, 841), (800, 801, 835, 834), (787, 788, 822, 821), (801, 802, 836, 835), (788, 789, 823, 822), (802, 803, 837, 836), (789, 790, 824, 823), (803, 804, 1, 837), (790, 791, 825, 824), (804, 805, 838, 1), (791, 792, 826, 825), (673, 779, 814), (805, 806, 839, 838), (792, 793, 827, 826), (779, 780, 0, 814), (806, 807, 2, 839), (793, 794, 828, 827), (780, 781, 815, 0), (807, 808, 3, 2), (794, 795, 829, 828), (781, 782, 816, 815), (808, 809, 4, 3)])
me_mesh.polygons.foreach_set('use_smooth', [True] * 864)
me_mesh.polygons.foreach_set('material_index', [1, 1, 1, 1, 1, 1, 1, 1, 1, 1, 1, 1, 1, 0, 1, 1, 1, 0, 1, 1, 1, 1, 1, 1, 1, 1, 1, 1, 1, 1, 1, 1, 1, 1, 1, 1, 0, 1, 1, 1, 0, 1, 1, 1, 1, 1, 1, 1, 1, 1, 1, 1, 1, 1, 1, 1, 1, 1, 1, 1, 1, 1, 1, 1, 1, 1, 1, 1, 1, 1, 1, 1, 1, 1, 1, 1, 1, 1, 1, 1, 1, 1, 1, 1, 1, 1, 1, 1, 1, 1, 0, 1, 1, 1, 0, 1, 1, 1, 1, 1, 1, 1, 1, 1, 1, 1, 1, 1, 1, 0, 1, 1, 1, 1, 1, 1, 1, 1, 1, 1, 1, 1, 1, 1, 1, 1, 1, 1, 1, 1, 1, 1, 1, 1, 1, 1, 1, 1, 1, 1, 1, 0, 1, 1, 1, 1, 1, 1, 1, 1, 1, 1, 1, 1, 1, 1, 1, 1, 0, 1, 1, 1, 0, 1, 1, 1, 1, 1, 1, 1, 1, 1, 1, 1, 1, 1, 1, 1, 1, 1, 1, 1, 1, 1, 1, 1, 1, 1, 1, 1, 1, 1, 1, 1, 1, 1, 1, 1, 1, 1, 1, 1, 1, 1, 1, 1, 1, 1, 1, 1, 1, 0, 1, 1, 1, 0, 1, 1, 1, 1, 1, 1, 1, 1, 1, 1, 0, 1, 1, 1, 0, 1, 1, 1, 1, 1, 1, 1, 1, 1, 1, 1, 1, 1, 1, 1, 1, 1, 1, 1, 1, 1, 1, 1, 1, 1, 1, 1, 1, 1, 1, 1, 1, 1, 1, 1, 1, 1, 1, 1, 1, 1, 1, 1, 1, 1, 1, 1, 1, 1, 0, 1, 1, 1, 0, 1, 1, 1, 1, 1, 1, 1, 1, 1, 0, 1, 1, 1, 0, 1, 1, 1, 1, 1, 1, 1, 1, 1, 1, 1, 1, 1, 1, 1, 1, 1, 1, 1, 1, 1, 1, 1, 1, 1, 1, 1, 1, 1, 1, 1, 1, 1, 1, 1, 1, 1, 1, 1, 1, 1, 1, 1, 1, 1, 1, 1, 1, 1, 0, 1, 1, 1, 0, 1, 1, 1, 1, 1, 1, 1, 1, 0, 1, 1, 1, 0, 1, 1, 1, 1, 1, 1, 1, 1, 1, 1, 1, 1, 1, 1, 1, 1, 1, 1, 1, 1, 1, 1, 1, 1, 1, 1, 1, 1, 1, 1, 1, 1, 1, 1, 1, 1, 1, 1, 1, 1, 1, 1, 1, 1, 1, 1, 1, 1, 1, 0, 1, 1, 1, 0, 1, 1, 1, 1, 1, 1, 1, 1, 1, 1, 1, 1, 1, 1, 0, 1, 1, 1, 1, 1, 1, 1, 1, 1, 1, 1, 1, 1, 1, 1, 1, 1, 1, 1, 1, 1, 1, 1, 1, 1, 1, 1, 1, 1, 1, 1, 0, 1, 1, 1, 1, 1, 1, 1, 1, 1, 1, 1, 1, 1, 1, 1, 1, 0, 1, 1, 1, 0, 1, 1, 1, 1, 1, 1, 1, 1, 1, 1, 1, 1, 1, 1, 1, 1, 1, 1, 1, 1, 1, 1, 1, 1, 1, 1, 1, 1, 1, 1, 1, 1, 1, 1, 1, 1, 1, 1, 1, 1, 1, 1, 1, 1, 1, 1, 1, 0, 1, 1, 1, 0, 1, 1, 1, 1, 1, 1, 1, 1, 1, 1, 1, 0, 1, 1, 1, 0, 1, 1, 1, 1, 1, 1, 1, 1, 1, 1, 1, 1, 1, 1, 1, 1, 1, 1, 1, 1, 1, 1, 1, 1, 1, 1, 1, 1, 1, 1, 1, 1, 1, 1, 1, 1, 1, 1, 1, 1, 1, 1, 1, 1, 1, 1, 1, 1, 1, 0, 1, 1, 1, 0, 1, 1, 1, 1, 1, 1, 1, 1, 1, 0, 1, 1, 1, 0, 1, 1, 1, 1, 1, 1, 1, 1, 1, 1, 1, 1, 1, 1, 1, 1, 1, 1, 1, 1, 1, 1, 1, 1, 1, 1, 1, 1, 1, 1, 1, 1, 1, 1, 1, 1, 1, 1, 1, 1, 1, 1, 1, 1, 1, 1, 1, 1, 1, 0, 1, 1, 1, 0, 1, 1, 1, 1, 1, 1, 1, 1, 1, 0, 1, 1, 1, 0, 1, 1, 1, 1, 1, 1, 1, 1, 1, 1, 1, 1, 1, 1, 1, 1, 1, 1, 1, 1, 1, 1, 1, 1, 1, 1, 1, 1, 1, 1, 1, 1, 1, 1, 1, 1, 1, 1, 1, 1, 1, 1, 1, 1, 1, 1, 1, 1, 1, 0, 1, 1, 1, 0, 1, 1, 1, 1, 1, 1, 1, 1, 1, 1, 1, 1, 1, 0, 1, 1, 1, 1, 1, 1, 1, 1, 1, 1, 1, 1, 1, 1, 1, 1, 1, 1, 1, 1, 1, 1, 1, 1, 1, 1, 1, 1, 1, 1, 1, 0, 1, 1, 1, 1, 1, 1, 1, 1, 1, 1, 1, 1, 1, 1, 1, 1, 0, 1, 1, 1, 0, 1, 1, 1, 1, 1, 1, 1, 1, 1, 1, 1, 1, 1, 1, 1, 1, 1, 1, 1, 1, 1, 1, 1, 1, 1, 1, 1, 1, 1, 1, 1, 0, 1, 1, 1, 0, 1, 1, 1, 1, 1, 1, 1, 1, 1, 1, 1, 1, 1, 1, 1])
me_mesh.materials.append(mat_strape)
me_mesh.materials.append(mat_pin)
me_mesh.use_remesh_preserve_volume = False
me_mesh.use_remesh_preserve_attributes = False
me_mesh.use_mirror_vertex_groups = False
me_mesh.update()

# ---- curves / text
cu_beziercurve = bpy.data.curves.new('BezierCurve', 'CURVE')
cu_beziercurve.dimensions = '3D'
_sp = cu_beziercurve.splines.new('BEZIER'); _sp.bezier_points.add(3)
_sp.bezier_points.foreach_set('co', [0.0, 1.9, -3.095e-07, 0.2312, 0.4925, -8.024e-08, 0.3362, -1.609, 2.622e-07, 0.0, -1.9, 3.095e-07])
_sp.bezier_points.foreach_set('handle_left', [-0.7071, 1.9, -3.019e-07, 0.166, 0.9667, -9.379e-08, 0.8587, -0.1425, 2.204e-07, 0.2427, -1.9, 3.164e-07])
_sp.bezier_points.foreach_set('handle_right', [0.6101, 1.9, -3.162e-07, 0.3122, -0.09717, -6.34e-08, 0.2331, -1.899, 2.704e-07, -0.1714, -1.9, 3.047e-07])
for _p, _l, _r in zip(_sp.bezier_points, ['ALIGNED', 'ALIGNED', 'ALIGNED', 'ALIGNED'], ['ALIGNED', 'ALIGNED', 'ALIGNED', 'ALIGNED']): _p.handle_left_type = _l; _p.handle_right_type = _r
_sp.order_u = 0
_sp.order_v = 0
cu_beziercurve.use_path = True
cu_beziercurve.use_path_clamp = True
cu_beziercurve.bevel_resolution = 0
cu_beziercurve.fill_mode = 'HALF'

# ---- objects
ob_pin = bpy.data.objects.new('Pin', me_mesh)
ob_pinoutline = bpy.data.objects.new('PinOutline', cu_beziercurve)
ob_lamp = bpy.data.objects.new('Lamp', light_lamp)
ob_camera = bpy.data.objects.new('Camera', cam_camera)

# ---- transforms, parenting, visibility, modifiers, constraints
ob_pin.location = (0.0, 0.0, 0.0)
ob_pin.rotation_euler = (1.571, -0.0, -0.0)
ob_pin.lineart.crease_threshold = 0.0
ob_pinoutline.location = (0.0, 0.0, 0.0)
ob_pinoutline.rotation_euler = (1.571, -0.0, -0.0)
ob_pinoutline.hide_viewport = True
ob_pinoutline.lineart.crease_threshold = 0.0
ob_lamp.location = (3.588, -0.4892, 4.497)
ob_lamp.rotation_euler = (0.6503, 0.05522, 1.866)
ob_lamp.lock_rotations_4d = False
ob_lamp.empty_display_type = 'ARROWS'
ob_lamp.color = (0.0, 0.0, 0.0, 0.0)
ob_lamp.lineart.crease_threshold = 0.0
ob_camera.location = (7.481, -6.508, 6.387)
ob_camera.rotation_euler = (1.109, 0.0, 0.8149)
ob_camera.lock_rotations_4d = False
ob_camera.empty_display_type = 'ARROWS'
ob_camera.color = (0.0, 0.0, 0.0, 0.0)
ob_camera.display_type = 'WIRE'
ob_camera.lineart.crease_threshold = 0.0

# ---- collection membership
col_collection_1.objects.link(ob_pin)
col_collection_1.objects.link(ob_pinoutline)
col_collection_1.objects.link(ob_lamp)
col_collection_1.objects.link(ob_camera)

# ---- scene / render settings (as saved in the file)
scene.camera = ob_camera
scene.frame_start = 1; scene.frame_end = 250; scene.frame_set(1)
scene.render.engine = 'BLENDER_EEVEE_NEXT'
scene.render.resolution_percentage = 50
scene.render.dither_intensity = 0.0
scene.cycles.use_denoising = False
scene.cycles.samples = 128
scene.cycles.sampling_pattern = 'TABULATED_SOBOL'
scene.cycles.light_sampling_threshold = 0.0
scene.cycles.use_adaptive_sampling = False
scene.cycles.use_light_tree = False
scene.cycles.blur_glossy = 0.0
scene.cycles.sample_clamp_indirect = 0.0
scene.view_settings.view_transform = 'Standard'
bpy.context.view_layer.update()
